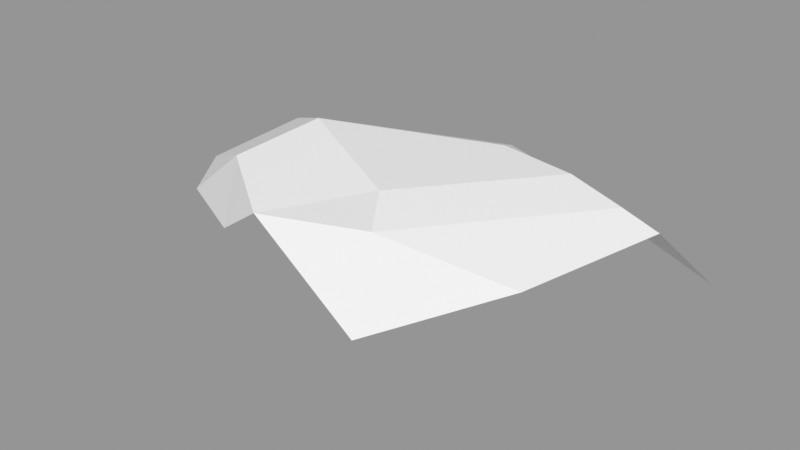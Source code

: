 # Source: Rock_Round_m_2C_14.blend  (saved by Blender 3.0.42; exported with 4.5.12 LTS)
import bpy
from mathutils import Matrix  # noqa: F401  (used for matrix-valued properties, if any)

bpy.ops.wm.read_factory_settings(use_empty=True)
scene = bpy.context.scene
scene.name = 'Scene'

# ---- images (referenced by path relative to the original .blend; pixels are not part of the script)
import os
ASSET_DIR = os.environ.get("B2B_ASSET_DIR", "")  # directory of the original .blend (textures are referenced by path, not embedded)
HERE = os.path.dirname(os.path.abspath(__file__))  # packed textures are extracted next to this script under _unpacked/

def load_image(name, relpath, width, height, colorspace="sRGB"):
    """Load a texture the original file referenced (path relative to the .blend, or extracted next to this script)."""
    p = next((c for c in (os.path.join(HERE, relpath), os.path.join(ASSET_DIR, relpath)) if relpath and os.path.exists(c)), "")
    if p:
        img = bpy.data.images.load(p, check_existing=True)
        img.name = name
    else:  # same state as the original file: an image datablock whose file is absent (Cycles renders it pink)
        img = bpy.data.images.new(name, width, height)
        img.source = "FILE"
        img.filepath = "//" + (relpath or name)
    img.colorspace_settings.name = colorspace
    return img
img_rocks_texture_atlas_1024x1024_png = load_image('Rocks_Texture_Atlas_1024x1024.png', 'Rocks_Texture_Atlas_1024x1024.png', 1024, 1024, 'sRGB')

# ---- materials (node trees are filled in below, after node groups)
mat_rocks_041 = bpy.data.materials.new('Rocks.041')
mat_rocks_041.use_transparent_shadow = False
mat_rocks_041.diffuse_color = (1.0, 1.0, 1.0, 1.0)
mat_rocks_041.roughness = 0.69
mat_rocks_041.specular_intensity = 0.0
mat_material_036 = bpy.data.materials.new('Material.036')
mat_material_036.use_transparent_shadow = False
mat_material_036.roughness = 0.5

# ---- material node trees
mat_rocks_041.use_nodes = True; mat_rocks_041.node_tree.nodes.clear()
_N = mat_rocks_041.node_tree.nodes; _L = mat_rocks_041.node_tree.links
n0 = _N.new('ShaderNodeBsdfPrincipled'); n0.name = 'Principled BSDF'; n0.location = (10, 300)
n0.distribution = 'GGX'
n0.subsurface_method = 'RANDOM_WALK_SKIN'
n0.inputs[2].default_value = 0.69
n0.inputs[3].default_value = 1.45
n0.inputs[4].default_value = 0.0
n0.inputs[13].default_value = 0.0
n1 = _N.new('ShaderNodeOutputMaterial'); n1.name = 'Material Output'; n1.location = (300, 300)
n2 = _N.new('ShaderNodeNormalMap'); n2.name = 'Normal Map'; n2.location = (-300, -300)
n2.label = 'Normal/Map'
n3 = _N.new('ShaderNodeTexImage'); n3.name = 'Image Texture'; n3.location = (-300, 600)
n3.image = img_rocks_texture_atlas_1024x1024_png
_L.new(n0.outputs[0], n1.inputs[0])
_L.new(n2.outputs[0], n0.inputs[5])
_L.new(n3.outputs[0], n0.inputs[0])
n1.is_active_output = True
mat_material_036.use_nodes = True; mat_material_036.node_tree.nodes.clear()
_N = mat_material_036.node_tree.nodes; _L = mat_material_036.node_tree.links
n0 = _N.new('ShaderNodeBsdfPrincipled'); n0.name = 'Principled BSDF'; n0.location = (10, 300)
n0.distribution = 'GGX'
n0.subsurface_method = 'RANDOM_WALK_SKIN'
n0.inputs[3].default_value = 1.45
n0.inputs[27].default_value = (0.0, 0.0, 0.0, 1.0)
n0.inputs[28].default_value = 1.0
n1 = _N.new('ShaderNodeOutputMaterial'); n1.name = 'Material Output'; n1.location = (300, 300)
n2 = _N.new('ShaderNodeNormalMap'); n2.name = 'Normal Map'; n2.location = (-300, -300)
n2.label = 'Normal/Map'
n2.inputs[0].default_value = 0.0
_L.new(n0.outputs[0], n1.inputs[0])
_L.new(n2.outputs[0], n0.inputs[5])
n1.is_active_output = True

# ---- meshes
me_rock_round_m_2c_14 = bpy.data.meshes.new('Rock_Round_m_2C_14')
me_rock_round_m_2c_14.from_pydata([(59.77, 10.43, 40.86), (36.11, 45.46, -13.49), (56.75, 42.66, -8.272), (69.94, 39.28, -6.697), (81.5, 20.9, -20.38), (30.66, -0.09389, -30.34), (37.55, 13.58, -39.7), (52.82, 19.16, -36.48), (68.85, 4.482, 20.11), (69.49, -0.136, -8.21), (79.41, 4.938, -6.721), (-33.19, 6.847, -38.88), (21.33, 16.29, -41.98), (18.21, 29.66, -40.67), (-100.6, 20.45, 8.248), (-70.02, 4.181, -19.07), (-26.48, 23.29, -37.96), (9.202, 46.19, -17.29), (-51.21, 46.82, 4.553), (0.7531, 38.74, -33.68), (-48.84, 35.76, -22.06), (-72.35, 38.07, -6.864), (54.05, 34.56, 38.4), (-98.18, 12.41, 20.61), (18.52, 18.6, 66.22), (-62.24, 15.66, 39.53), (-0.757, 45.34, 32.07), (9.913, 41.63, 47.84), (-70.58, 34.6, 24.81), (-41.74, 29.67, 44.54), (62.53, -0.1529, 11.7), (63.26, 1.956, 21.96), (47.78, -0.1529, 22.94), (21.54, 4.414, 63.86), (21.26, -0.1529, 38.48), (35.75, 4.351, 56.44), (-48.03, 0.5398, 33.39), (-50.77, -0.08326, -23.72), (-2.202, -0.08326, -32.12), (-92.33, 5.509, 20.73), (-80.29, -0.1112, 3.082), (-66.54, 1.263, 31.56), (-66.06, -0.1421, 24.15)], [], [(33, 36, 34), (31, 32, 30), (21, 14, 28, 18), (20, 21, 18), (39, 42, 41), (5, 6, 7), (30, 9, 10), (10, 9, 4), (5, 37, 38), (4, 2, 3), (4, 3, 10), (11, 12, 38), (38, 37, 11), (13, 19, 17), (29, 28, 25), (11, 15, 20, 16), (30, 8, 31), (24, 33, 35), (34, 32, 35, 33), (9, 34, 5), (9, 30, 32), (11, 37, 15), (25, 41, 36), (3, 2, 27, 22), (25, 36, 29), (31, 35, 32), (7, 4, 9, 5), (31, 8, 0, 35), (39, 40, 42), (28, 23, 25), (19, 13, 16), (1, 26, 27, 2), (13, 7, 6, 12), (19, 16, 20), (39, 41, 25, 23), (23, 28, 14), (29, 26, 18, 28), (10, 3, 22, 8), (16, 13, 12, 11), (0, 8, 22), (19, 20, 18, 17), (27, 26, 29), (14, 15, 40), (37, 40, 15), (23, 14, 40, 39), (35, 0, 22), (21, 20, 15, 14), (34, 36, 37, 5), (27, 29, 24, 22), (30, 10, 8), (38, 12, 6, 5), (9, 32, 34), (36, 33, 24, 29), (36, 41, 42), (40, 37, 36), (4, 7, 1, 2), (36, 42, 40), (7, 13, 17, 1), (18, 26, 1, 17), (24, 35, 22)])
me_rock_round_m_2c_14.polygons.foreach_set('use_smooth', [True] * 60)
me_rock_round_m_2c_14.polygons.foreach_set('material_index', [0, 0, 1, 1, 0, 0, 0, 0, 0, 1, 0, 0, 0, 1, 1, 0, 0, 0, 0, 0, 0, 0, 0, 1, 0, 0, 0, 0, 0, 1, 1, 1, 0, 1, 0, 1, 1, 0, 0, 0, 1, 1, 0, 0, 0, 0, 0, 0, 1, 0, 0, 0, 0, 0, 0, 1, 0, 1, 1, 0])
_k = set([(0, 8), (0, 22), (0, 35), (1, 2), (1, 7), (1, 17), (1, 26), (2, 3), (2, 4), (2, 27), (3, 4), (3, 10), (3, 22), (4, 7), (4, 9), (4, 10), (5, 6), (5, 7), (5, 9), (5, 38), (6, 7), (6, 12), (7, 13), (8, 10), (8, 22), (8, 31), (9, 10), (9, 30), (10, 30), (11, 12), (11, 15), (11, 16), (11, 37), (11, 38), (12, 13), (12, 38), (13, 16), (13, 17), (13, 19), (14, 15), (14, 21), (14, 23), (14, 28), (14, 40), (15, 20), (15, 37), (15, 40), (16, 19), (16, 20), (17, 18), (17, 19), (18, 20), (18, 21), (18, 26), (18, 28), (19, 20), (20, 21), (22, 24), (22, 27), (22, 35), (23, 25), (23, 28), (23, 39), (24, 29), (24, 33), (24, 35), (25, 28), (25, 29), (25, 36), (25, 41), (26, 27), (26, 29), (27, 29), (28, 29), (29, 36), (30, 31), (30, 32), (31, 35), (32, 34), (32, 35), (33, 34), (33, 35), (33, 36), (34, 36), (36, 37), (36, 40), (36, 41), (36, 42), (37, 38), (37, 40), (39, 40), (39, 41), (39, 42), (40, 42), (41, 42)])
me_rock_round_m_2c_14.attributes.new('sharp_edge', 'BOOLEAN', 'EDGE').data.foreach_set('value', [ (min(e.vertices), max(e.vertices)) in _k for e in me_rock_round_m_2c_14.edges])
_uv = me_rock_round_m_2c_14.uv_layers.new(name='UVMap')
_uv.uv.foreach_set('vector', [0.6754, 0.9072, 0.6735, 0.9429, 0.6666, 0.9115, 0.6557, 0.8954, 0.658, 0.9022, 0.6522, 0.8974, 0.9313, 0.1558, 0.9344, 0.1427, 0.9412, 0.1539, 0.9361, 0.1637, 0.9282, 0.1662, 0.9313, 0.1558, 0.9361, 0.1637, 0.6747, 0.9644, 0.6725, 0.9524, 0.6752, 0.9514, 0.6416, 0.9182, 0.6377, 0.9162, 0.637, 0.9088, 0.6522, 0.8974, 0.6445, 0.8975, 0.6438, 0.8927, 0.6438, 0.8927, 0.6445, 0.8975, 0.639, 0.8935, 0.6416, 0.9182, 0.6541, 0.9532, 0.6451, 0.933, 0.8939, 0.208, 0.8966, 0.2218, 0.8938, 0.2181, 0.7156, 0.9779, 0.7086, 0.9706, 0.7213, 0.9742, 0.7223, 0.9288, 0.7269, 0.954, 0.7213, 0.9424, 0.6451, 0.933, 0.6541, 0.9532, 0.6467, 0.9476, 0.9268, 0.1936, 0.9277, 0.1867, 0.9332, 0.189, 0.9568, 0.1594, 0.9552, 0.1521, 0.9611, 0.1525, 0.7223, 0.9288, 0.722, 0.9099, 0.7336, 0.9196, 0.7284, 0.9317, 0.6522, 0.8974, 0.6544, 0.8932, 0.6557, 0.8954, 0.7149, 0.9343, 0.7201, 0.9358, 0.7204, 0.9433, 0.6666, 0.9115, 0.658, 0.9022, 0.6711, 0.9021, 0.6754, 0.9072, 0.6445, 0.8975, 0.6666, 0.9115, 0.6416, 0.9182, 0.6445, 0.8975, 0.6522, 0.8974, 0.658, 0.9022, 0.6467, 0.9476, 0.6541, 0.9532, 0.6581, 0.9608, 0.7155, 0.9046, 0.7209, 0.9041, 0.7213, 0.9116, 0.9404, 0.2117, 0.9391, 0.2068, 0.9534, 0.1839, 0.9534, 0.2016, 0.7155, 0.9046, 0.7213, 0.9116, 0.7105, 0.9127, 0.6557, 0.8954, 0.6711, 0.9021, 0.658, 0.9022, 0.637, 0.9088, 0.639, 0.8935, 0.6445, 0.8975, 0.6416, 0.9182, 0.6557, 0.8954, 0.6544, 0.8932, 0.6628, 0.8938, 0.6711, 0.9021, 0.6747, 0.9644, 0.667, 0.962, 0.6725, 0.9524, 0.9552, 0.1521, 0.962, 0.1423, 0.9611, 0.1525, 0.9778, 0.1858, 0.975, 0.1933, 0.9722, 0.1756, 0.9361, 0.1992, 0.9478, 0.1812, 0.9534, 0.1839, 0.9391, 0.2068, 0.7317, 0.9523, 0.7293, 0.9678, 0.7266, 0.9612, 0.7269, 0.954, 0.9778, 0.1858, 0.9722, 0.1756, 0.9766, 0.1653, 0.7192, 0.8951, 0.7209, 0.9041, 0.7155, 0.9046, 0.7166, 0.8927, 0.9384, 0.1423, 0.9412, 0.1539, 0.9344, 0.1427, 0.9492, 0.1634, 0.9478, 0.1812, 0.9361, 0.1637, 0.9412, 0.1539, 0.7213, 0.9742, 0.7086, 0.9706, 0.7096, 0.9551, 0.721, 0.9645, 0.7284, 0.9317, 0.7317, 0.9523, 0.7269, 0.954, 0.7223, 0.9288, 0.7185, 0.9567, 0.721, 0.9645, 0.7096, 0.9551, 0.9277, 0.1867, 0.9282, 0.1662, 0.9361, 0.1637, 0.9332, 0.189, 0.9534, 0.1839, 0.9478, 0.1812, 0.9492, 0.1634, 0.6715, 0.9695, 0.6581, 0.9608, 0.667, 0.962, 0.6541, 0.9532, 0.667, 0.962, 0.6581, 0.9608, 0.6754, 0.9668, 0.6715, 0.9695, 0.667, 0.962, 0.6747, 0.9644, 0.7204, 0.9433, 0.7185, 0.9567, 0.7096, 0.9551, 0.7351, 0.9071, 0.7336, 0.9196, 0.722, 0.9099, 0.7293, 0.8927, 0.6666, 0.9115, 0.6735, 0.9429, 0.6541, 0.9532, 0.6416, 0.9182, 0.9534, 0.178, 0.9568, 0.1594, 0.9605, 0.1778, 0.9561, 0.1957, 0.6522, 0.8974, 0.6438, 0.8927, 0.6544, 0.8932, 0.7213, 0.9424, 0.7269, 0.954, 0.7266, 0.9612, 0.7223, 0.9572, 0.6445, 0.8975, 0.658, 0.9022, 0.6666, 0.9115, 0.7213, 0.9116, 0.7201, 0.9358, 0.7149, 0.9343, 0.7105, 0.9127, 0.6735, 0.9429, 0.6752, 0.9514, 0.6725, 0.9524, 0.667, 0.962, 0.6541, 0.9532, 0.6735, 0.9429, 0.8939, 0.208, 0.9014, 0.2114, 0.9014, 0.2263, 0.8966, 0.2218, 0.6735, 0.9429, 0.6725, 0.9524, 0.667, 0.962, 0.9304, 0.2064, 0.9268, 0.1936, 0.9332, 0.189, 0.9361, 0.1992, 0.9361, 0.1637, 0.9478, 0.1812, 0.9361, 0.1992, 0.9332, 0.189, 0.7149, 0.9343, 0.7204, 0.9433, 0.7096, 0.9551])
me_rock_round_m_2c_14.materials.append(mat_rocks_041)
me_rock_round_m_2c_14.materials.append(mat_material_036)
me_rock_round_m_2c_14.use_remesh_fix_poles = True
me_rock_round_m_2c_14.use_remesh_preserve_attributes = False
me_rock_round_m_2c_14.update()
me_rock_round_m_2c_14.normals_split_custom_set([tuple(v) for v in zip(*[iter([-0.02286, -0.9839, 0.1773, -0.02286, -0.9839, 0.1773, -0.02286, -0.9839, 0.1773, 0.1441, -0.9724, 0.1834, 0.1443, -0.9715, 0.188, 0.1443, -0.9713, 0.1893, -0.4607, 0.8791, 0.1221, -0.4607, 0.8791, 0.1221, -0.4607, 0.8791, 0.1221, -0.4607, 0.8791, 0.1221, -0.1635, 0.9058, -0.3909, -0.1635, 0.9058, -0.3909, -0.1635, 0.9058, -0.3909, -0.2281, -0.9592, 0.1669, -0.2281, -0.9592, 0.1669, -0.2281, -0.9592, 0.1669, 0.3762, -0.6448, -0.6653, 0.3762, -0.6448, -0.6653, 0.3762, -0.6448, -0.6653, 0.4321, -0.8892, 0.1503, 0.4321, -0.8892, 0.1503, 0.4321, -0.8892, 0.1503, 0.4174, -0.6218, -0.6627, 0.4174, -0.6218, -0.6627, 0.4174, -0.6218, -0.6627, -0.0005013, -1.0, -0.001083, -0.001478, -1.0, 0.0001655, -0.0002466, -1.0, -0.001428, 0.2558, 0.6759, -0.6912, 0.2558, 0.6759, -0.6912, 0.2558, 0.6759, -0.6912, 0.8766, 0.2416, 0.4162, 0.8766, 0.2416, 0.4162, 0.8766, 0.2416, 0.4162, 0.05185, -0.5689, -0.8207, 0.05185, -0.5689, -0.8207, 0.05185, -0.5689, -0.8207, -0.08547, -0.8649, -0.4947, -0.08547, -0.8649, -0.4947, -0.08547, -0.8649, -0.4947, 0.234, 0.8341, -0.4995, 0.234, 0.8341, -0.4995, 0.234, 0.8341, -0.4995, -0.4683, 0.4044, 0.7856, -0.4683, 0.4044, 0.7856, -0.4683, 0.4044, 0.7856, -0.4725, 0.2378, -0.8486, -0.4725, 0.2378, -0.8486, -0.4725, 0.2378, -0.8486, -0.4725, 0.2378, -0.8486, 0.4462, -0.8821, 0.1509, 0.439, -0.8846, 0.1577, 0.4479, -0.8815, 0.1493, 0.4621, -0.04885, 0.8855, 0.4621, -0.04885, 0.8855, 0.4621, -0.04885, 0.8855, 0.09429, -0.9809, 0.17, 0.09429, -0.9809, 0.17, 0.09429, -0.9809, 0.17, 0.09429, -0.9809, 0.17, -0.0006019, -1.0, -0.0009662, -0.0008722, -1.0, -0.0005094, -0.0005013, -1.0, -0.001083, -0.0006019, -1.0, -0.0009662, -0.0008836, -1.0, -0.001159, -0.0005737, -1.0, -0.0009432, -0.3113, -0.6744, -0.6695, -0.3113, -0.6744, -0.6695, -0.3113, -0.6744, -0.6695, -0.105, -0.4573, 0.8831, -0.105, -0.4573, 0.8831, -0.105, -0.4573, 0.8831, 0.2001, 0.9633, 0.1787, 0.2001, 0.9633, 0.1787, 0.2001, 0.9633, 0.1787, 0.2001, 0.9633, 0.1787, 0.01885, -0.3609, 0.9324, 0.01885, -0.3609, 0.9324, 0.01885, -0.3609, 0.9324, 0.1441, -0.9724, 0.1834, 0.1441, -0.9726, 0.1825, 0.1443, -0.9715, 0.188, 0.3926, -0.6351, -0.6652, 0.3926, -0.6351, -0.6652, 0.3926, -0.6351, -0.6652, 0.3926, -0.6351, -0.6652, 0.477, -0.7655, 0.4318, 0.477, -0.7655, 0.4318, 0.477, -0.7655, 0.4318, 0.477, -0.7655, 0.4318, -0.2267, -0.9621, 0.1518, -0.2267, -0.9621, 0.1518, -0.2267, -0.9621, 0.1518, -0.4531, 0.4141, 0.7894, -0.4531, 0.4141, 0.7894, -0.4531, 0.4141, 0.7894, -0.1181, 0.4529, -0.8837, -0.1181, 0.4529, -0.8837, -0.1181, 0.4529, -0.8837, 0.1271, 0.9851, 0.1157, 0.1271, 0.9851, 0.1157, 0.1271, 0.9851, 0.1157, 0.1271, 0.9851, 0.1157, 0.1588, 0.1321, -0.9784, 0.1588, 0.1321, -0.9784, 0.1588, 0.1321, -0.9784, 0.1588, 0.1321, -0.9784, -0.2169, 0.5964, -0.7728, -0.2169, 0.5964, -0.7728, -0.2169, 0.5964, -0.7728, -0.4127, -0.3412, 0.8445, -0.4127, -0.3412, 0.8445, -0.4127, -0.3412, 0.8445, -0.4127, -0.3412, 0.8445, -0.5823, 0.626, 0.5187, -0.5823, 0.626, 0.5187, -0.5823, 0.626, 0.5187, -0.1805, 0.8878, 0.4234, -0.1805, 0.8878, 0.4234, -0.1805, 0.8878, 0.4234, -0.1805, 0.8878, 0.4234, 0.905, 0.2415, 0.3502, 0.905, 0.2415, 0.3502, 0.905, 0.2415, 0.3502, 0.905, 0.2415, 0.3502, -0.07145, 0.08303, -0.994, -0.07145, 0.08303, -0.994, -0.07145, 0.08303, -0.994, -0.07145, 0.08303, -0.994, 0.9114, 0.2493, 0.3275, 0.9114, 0.2493, 0.3275, 0.9114, 0.2493, 0.3275, -0.1339, 0.917, -0.3757, -0.1339, 0.917, -0.3757, -0.1339, 0.917, -0.3757, -0.1339, 0.917, -0.3757, -0.2319, 0.9002, 0.3685, -0.2319, 0.9002, 0.3685, -0.2319, 0.9002, 0.3685, -0.694, -0.5749, -0.4334, -0.694, -0.5749, -0.4334, -0.694, -0.5749, -0.4334, -0.2756, -0.9118, -0.3045, -0.2756, -0.9118, -0.3045, -0.2756, -0.9118, -0.3045, -0.7207, -0.6329, -0.2829, -0.7207, -0.6329, -0.2829, -0.7207, -0.6329, -0.2829, -0.7207, -0.6329, -0.2829, 0.4961, 0.2036, 0.844, 0.4961, 0.2036, 0.844, 0.4961, 0.2036, 0.844, -0.5437, 0.251, -0.8008, -0.5437, 0.251, -0.8008, -0.5437, 0.251, -0.8008, -0.5437, 0.251, -0.8008, -0.0008722, -1.0, -0.0005094, -0.004623, -1.0, 0.004234, -0.001478, -1.0, 0.0001655, -0.0005013, -1.0, -0.001083, 0.01785, 0.6278, 0.7781, 0.01785, 0.6278, 0.7781, 0.01785, 0.6278, 0.7781, 0.01785, 0.6278, 0.7781, 0.4462, -0.8821, 0.1509, 0.4389, -0.8846, 0.1578, 0.439, -0.8846, 0.1577, 0.03676, -0.5647, -0.8245, 0.03676, -0.5647, -0.8245, 0.03676, -0.5647, -0.8245, 0.03676, -0.5647, -0.8245, -0.0006019, -1.0, -0.0009662, -0.0005737, -1.0, -0.0009432, -0.0008722, -1.0, -0.0005094, -0.3727, -0.2505, 0.8935, -0.3727, -0.2505, 0.8935, -0.3727, -0.2505, 0.8935, -0.3727, -0.2505, 0.8935, -0.05632, -0.9816, 0.1823, -0.05632, -0.9816, 0.1823, -0.05632, -0.9816, 0.1823, 0.01039, -0.9999, 0.01041, 0.01039, -0.9999, 0.01041, 0.01039, -0.9999, 0.01041, 0.2902, 0.715, -0.636, 0.2902, 0.715, -0.636, 0.2902, 0.715, -0.636, 0.2902, 0.715, -0.636, 0.05884, -0.9974, -0.04121, 0.05884, -0.9974, -0.04121, 0.05884, -0.9974, -0.04121, 0.2184, 0.7743, -0.5939, 0.2184, 0.7743, -0.5939, 0.2184, 0.7743, -0.5939, 0.2184, 0.7743, -0.5939, 0.02001, 0.9996, 0.02132, 0.02001, 0.9996, 0.02132, 0.02001, 0.9996, 0.02132, 0.02001, 0.9996, 0.02132, 0.572, 0.1366, 0.8088, 0.572, 0.1366, 0.8088, 0.572, 0.1366, 0.8088])] * 3)])

# ---- objects
ob_rock_round_m_2c_14 = bpy.data.objects.new('Rock_Round_m_2C_14', me_rock_round_m_2c_14)

# ---- transforms, parenting, visibility, modifiers, constraints
ob_rock_round_m_2c_14.location = (0.0, 0.0, 0.0)
ob_rock_round_m_2c_14.rotation_euler = (1.571, -0.0, 0.0)
ob_rock_round_m_2c_14.scale = (0.01, 0.01, 0.01)
ob_rock_round_m_2c_14.color = (0.8, 0.8, 0.8, 1.0)

# ---- collection membership
scene.collection.objects.link(ob_rock_round_m_2c_14)

# ---- scene / render settings (as saved in the file)
scene.frame_start = 1; scene.frame_end = 250; scene.frame_set(1)
scene.render.engine = 'BLENDER_EEVEE_NEXT'
scene.cycles.sampling_pattern = 'TABULATED_SOBOL'
scene.cycles.use_light_tree = False
scene.view_settings.view_transform = 'Standard'
bpy.context.view_layer.update()

# ---- added for rendering (the .blend has no active camera and no usable light): camera, sun + grey world if the file has none
cam_auto = bpy.data.cameras.new('AutoCamera')
cam_auto.lens = 50.0
cam_auto.sensor_width = 36.0
cam_auto.clip_end = 1000.0
ob_auto_camera = bpy.data.objects.new('AutoCamera', cam_auto)
scene.collection.objects.link(ob_auto_camera)
ob_auto_camera.location = (1.91181, -2.52966, 1.83898)
ob_auto_camera.rotation_euler = (1.09748, -7.21219e-08, 0.694738)
scene.camera = ob_auto_camera
light_auto_sun = bpy.data.lights.new('AutoSun', 'SUN')
light_auto_sun.energy = 3.0
light_auto_sun.angle = 0.0523599
ob_auto_sun = bpy.data.objects.new('AutoSun', light_auto_sun)
scene.collection.objects.link(ob_auto_sun)
ob_auto_sun.rotation_euler = (0.872665, 0.174533, 0.523599)
if scene.world is None:
    world_auto = bpy.data.worlds.new('AutoWorld')
    world_auto.color = (0.3, 0.3, 0.3)
    scene.world = world_auto
bpy.context.view_layer.update()
